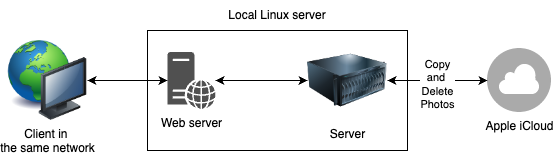

The diagram above was exported from draw.io. Its source (the exported page's mxGraphModel, read from the mxfile embedded in the PNG):
<mxGraphModel dx="1242" dy="820" grid="1" gridSize="10" guides="1" tooltips="1" connect="1" arrows="1" fold="1" page="1" pageScale="1" pageWidth="850" pageHeight="1100" math="0" shadow="0">
  <root>
    <mxCell id="0" />
    <mxCell id="1" parent="0" />
    <mxCell id="URaAS6jRBv1BQIgovC0_-10" value="" style="rounded=0;whiteSpace=wrap;html=1;" vertex="1" parent="1">
      <mxGeometry x="250" y="280" width="260" height="120" as="geometry" />
    </mxCell>
    <mxCell id="URaAS6jRBv1BQIgovC0_-5" style="edgeStyle=orthogonalEdgeStyle;rounded=0;orthogonalLoop=1;jettySize=auto;html=1;exitX=0;exitY=0.5;exitDx=0;exitDy=0;entryX=1;entryY=0.5;entryDx=0;entryDy=0;" edge="1" parent="1" source="URaAS6jRBv1BQIgovC0_-1" target="URaAS6jRBv1BQIgovC0_-2">
      <mxGeometry relative="1" as="geometry" />
    </mxCell>
    <mxCell id="URaAS6jRBv1BQIgovC0_-1" value="Apple iCloud" style="shape=image;html=1;verticalAlign=top;verticalLabelPosition=bottom;labelBackgroundColor=#ffffff;imageAspect=0;aspect=fixed;image=https://cdn2.iconfinder.com/data/icons/freebie-social-media-icons/64/icloud.png" vertex="1" parent="1">
      <mxGeometry x="590" y="298" width="64" height="64" as="geometry" />
    </mxCell>
    <mxCell id="URaAS6jRBv1BQIgovC0_-4" style="edgeStyle=orthogonalEdgeStyle;rounded=0;orthogonalLoop=1;jettySize=auto;html=1;exitX=1;exitY=0.5;exitDx=0;exitDy=0;entryX=0;entryY=0.5;entryDx=0;entryDy=0;" edge="1" parent="1" source="URaAS6jRBv1BQIgovC0_-2" target="URaAS6jRBv1BQIgovC0_-1">
      <mxGeometry relative="1" as="geometry" />
    </mxCell>
    <mxCell id="URaAS6jRBv1BQIgovC0_-13" value="Copy&lt;br&gt;and&amp;nbsp;&lt;br&gt;Delete&lt;br&gt;Photos" style="edgeLabel;html=1;align=center;verticalAlign=middle;resizable=0;points=[];" vertex="1" connectable="0" parent="URaAS6jRBv1BQIgovC0_-4">
      <mxGeometry x="-0.02" y="-3" relative="1" as="geometry">
        <mxPoint as="offset" />
      </mxGeometry>
    </mxCell>
    <mxCell id="URaAS6jRBv1BQIgovC0_-9" style="edgeStyle=orthogonalEdgeStyle;rounded=0;orthogonalLoop=1;jettySize=auto;html=1;" edge="1" parent="1" source="URaAS6jRBv1BQIgovC0_-2" target="URaAS6jRBv1BQIgovC0_-3">
      <mxGeometry relative="1" as="geometry" />
    </mxCell>
    <mxCell id="URaAS6jRBv1BQIgovC0_-2" value="Server" style="image;html=1;image=img/lib/clip_art/computers/Server_128x128.png" vertex="1" parent="1">
      <mxGeometry x="410" y="290" width="80" height="80" as="geometry" />
    </mxCell>
    <mxCell id="URaAS6jRBv1BQIgovC0_-8" style="edgeStyle=orthogonalEdgeStyle;rounded=0;orthogonalLoop=1;jettySize=auto;html=1;entryX=0;entryY=0.5;entryDx=0;entryDy=0;" edge="1" parent="1" source="URaAS6jRBv1BQIgovC0_-3" target="URaAS6jRBv1BQIgovC0_-2">
      <mxGeometry relative="1" as="geometry" />
    </mxCell>
    <mxCell id="URaAS6jRBv1BQIgovC0_-16" style="edgeStyle=orthogonalEdgeStyle;rounded=0;orthogonalLoop=1;jettySize=auto;html=1;entryX=1;entryY=0.5;entryDx=0;entryDy=0;" edge="1" parent="1" source="URaAS6jRBv1BQIgovC0_-3" target="URaAS6jRBv1BQIgovC0_-15">
      <mxGeometry relative="1" as="geometry" />
    </mxCell>
    <mxCell id="URaAS6jRBv1BQIgovC0_-3" value="Web server" style="sketch=0;pointerEvents=1;shadow=0;dashed=0;html=1;strokeColor=none;fillColor=#505050;labelPosition=center;verticalLabelPosition=bottom;verticalAlign=top;outlineConnect=0;align=center;shape=mxgraph.office.servers.web_server;" vertex="1" parent="1">
      <mxGeometry x="270" y="301.5" width="48" height="57" as="geometry" />
    </mxCell>
    <mxCell id="URaAS6jRBv1BQIgovC0_-14" value="Local Linux server" style="text;html=1;strokeColor=none;fillColor=none;align=center;verticalAlign=middle;whiteSpace=wrap;rounded=0;" vertex="1" parent="1">
      <mxGeometry x="330" y="250" width="100" height="30" as="geometry" />
    </mxCell>
    <mxCell id="URaAS6jRBv1BQIgovC0_-17" style="edgeStyle=orthogonalEdgeStyle;rounded=0;orthogonalLoop=1;jettySize=auto;html=1;exitX=1;exitY=0.5;exitDx=0;exitDy=0;" edge="1" parent="1" source="URaAS6jRBv1BQIgovC0_-15" target="URaAS6jRBv1BQIgovC0_-3">
      <mxGeometry relative="1" as="geometry" />
    </mxCell>
    <mxCell id="URaAS6jRBv1BQIgovC0_-15" value="Client in&amp;nbsp;&lt;br&gt;the same network" style="image;html=1;image=img/lib/clip_art/computers/Network_128x128.png" vertex="1" parent="1">
      <mxGeometry x="110" y="290" width="80" height="80" as="geometry" />
    </mxCell>
  </root>
</mxGraphModel>